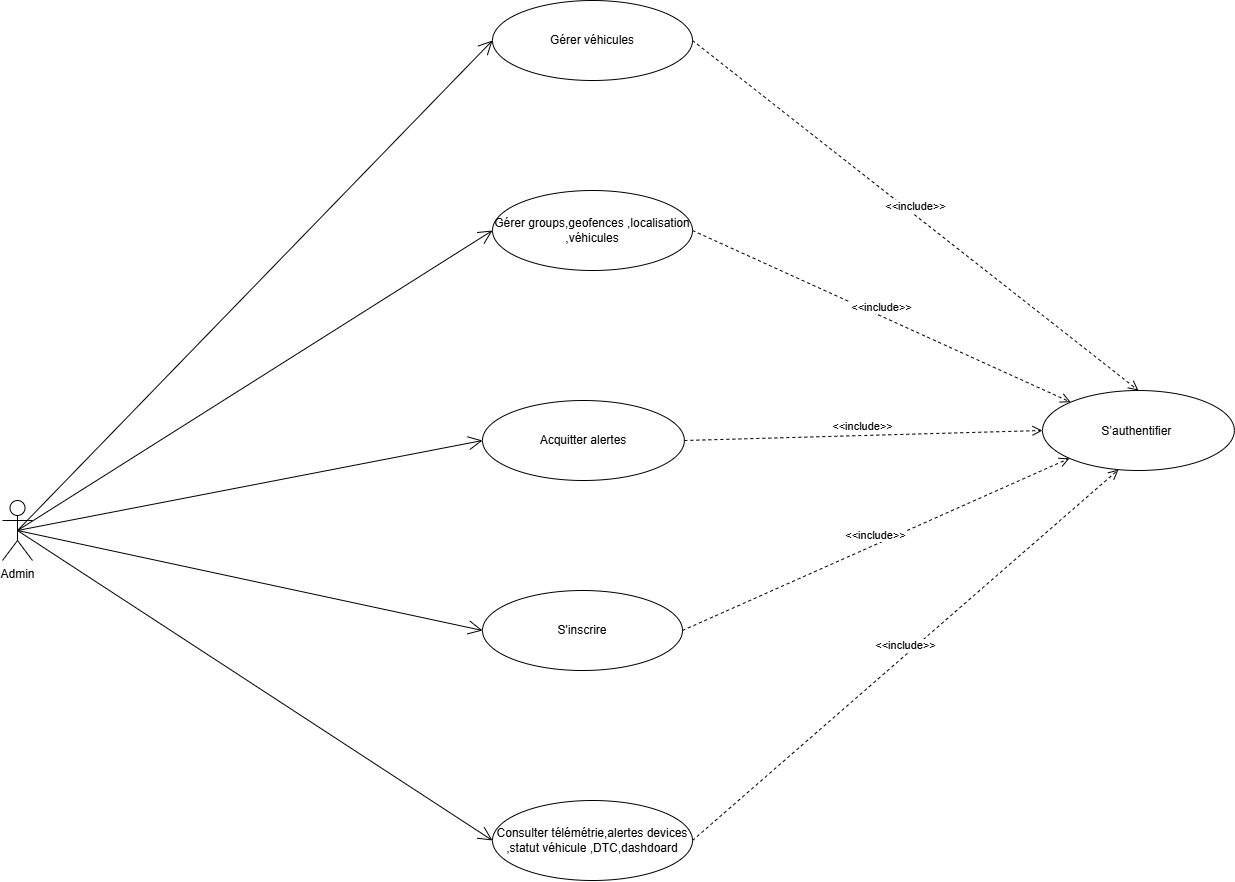

The diagram above was exported from draw.io. Its source (the exported page's mxGraphModel, read from the mxfile embedded in the PNG):
<mxGraphModel dx="2296" dy="921" grid="1" gridSize="10" guides="1" tooltips="1" connect="1" arrows="1" fold="1" page="1" pageScale="1" pageWidth="827" pageHeight="1169" math="0" shadow="0">
  <root>
    <mxCell id="0" />
    <mxCell id="1" parent="0" />
    <mxCell id="78zefCNAaeMP_jUgPpKg-1" parent="1" style="shape=umlActor;verticalLabelPosition=bottom;verticalAlign=top;html=1;outlineConnect=0;" value="Admin" vertex="1">
      <mxGeometry height="60" width="30" x="-90" y="590" as="geometry" />
    </mxCell>
    <mxCell id="78zefCNAaeMP_jUgPpKg-6" parent="1" style="ellipse;whiteSpace=wrap;html=1;" value="Gérer groups,geofences ,localisation ,véhicules" vertex="1">
      <mxGeometry height="80" width="200" x="400" y="280" as="geometry" />
    </mxCell>
    <mxCell id="78zefCNAaeMP_jUgPpKg-8" parent="1" style="ellipse;whiteSpace=wrap;html=1;" value="Acquitter alertes" vertex="1">
      <mxGeometry height="80" width="201.87" x="390" y="490" as="geometry" />
    </mxCell>
    <mxCell id="78zefCNAaeMP_jUgPpKg-10" parent="1" style="ellipse;whiteSpace=wrap;html=1;" value="Gérer véhicules" vertex="1">
      <mxGeometry height="80" width="200" x="400" y="90" as="geometry" />
    </mxCell>
    <mxCell id="78zefCNAaeMP_jUgPpKg-13" parent="1" style="ellipse;whiteSpace=wrap;html=1;" value="Consulter télémétrie,alertes devices ,statut véhicule ,DTC,dashdoard" vertex="1">
      <mxGeometry height="80" width="200" x="400" y="890" as="geometry" />
    </mxCell>
    <mxCell id="78zefCNAaeMP_jUgPpKg-19" parent="1" style="ellipse;whiteSpace=wrap;html=1;" value="S'inscrire" vertex="1">
      <mxGeometry height="80" width="200" x="390" y="680" as="geometry" />
    </mxCell>
    <mxCell id="78zefCNAaeMP_jUgPpKg-40" parent="1" style="ellipse;whiteSpace=wrap;html=1;" value="&lt;p style=&quot;line-height:150%&quot;&gt;S’authentifier&amp;nbsp;&lt;/p&gt;" vertex="1">
      <mxGeometry height="80" width="191.87" x="950" y="480" as="geometry" />
    </mxCell>
    <mxCell id="NYSfgsWT84t5xrg86Hoc-5" edge="1" parent="1" source="78zefCNAaeMP_jUgPpKg-1" style="endArrow=open;endFill=1;endSize=12;html=1;rounded=0;entryX=0;entryY=0.5;entryDx=0;entryDy=0;exitX=0.5;exitY=0.5;exitDx=0;exitDy=0;exitPerimeter=0;" target="78zefCNAaeMP_jUgPpKg-10" value="">
      <mxGeometry relative="1" width="160" as="geometry">
        <mxPoint x="10" y="319.23" as="sourcePoint" />
        <mxPoint x="170" y="319.23" as="targetPoint" />
      </mxGeometry>
    </mxCell>
    <mxCell id="NYSfgsWT84t5xrg86Hoc-6" edge="1" parent="1" source="78zefCNAaeMP_jUgPpKg-1" style="endArrow=open;endFill=1;endSize=12;html=1;rounded=0;entryX=0;entryY=0.5;entryDx=0;entryDy=0;exitX=0.5;exitY=0.5;exitDx=0;exitDy=0;exitPerimeter=0;" target="78zefCNAaeMP_jUgPpKg-6" value="">
      <mxGeometry relative="1" width="160" as="geometry">
        <mxPoint x="160" y="440" as="sourcePoint" />
        <mxPoint x="320" y="440" as="targetPoint" />
      </mxGeometry>
    </mxCell>
    <mxCell id="NYSfgsWT84t5xrg86Hoc-7" edge="1" parent="1" source="78zefCNAaeMP_jUgPpKg-1" style="endArrow=open;endFill=1;endSize=12;html=1;rounded=0;entryX=0;entryY=0.5;entryDx=0;entryDy=0;exitX=0.5;exitY=0.5;exitDx=0;exitDy=0;exitPerimeter=0;" target="78zefCNAaeMP_jUgPpKg-8" value="">
      <mxGeometry relative="1" width="160" as="geometry">
        <mxPoint x="-70" y="630" as="sourcePoint" />
        <mxPoint x="90" y="630" as="targetPoint" />
      </mxGeometry>
    </mxCell>
    <mxCell id="NYSfgsWT84t5xrg86Hoc-8" edge="1" parent="1" source="78zefCNAaeMP_jUgPpKg-1" style="endArrow=open;endFill=1;endSize=12;html=1;rounded=0;entryX=0;entryY=0.5;entryDx=0;entryDy=0;exitX=0.5;exitY=0.5;exitDx=0;exitDy=0;exitPerimeter=0;" target="78zefCNAaeMP_jUgPpKg-19" value="">
      <mxGeometry relative="1" width="160" as="geometry">
        <mxPoint x="170" y="758.46" as="sourcePoint" />
        <mxPoint x="330" y="758.46" as="targetPoint" />
      </mxGeometry>
    </mxCell>
    <mxCell id="NYSfgsWT84t5xrg86Hoc-9" edge="1" parent="1" source="78zefCNAaeMP_jUgPpKg-1" style="endArrow=open;endFill=1;endSize=12;html=1;rounded=0;entryX=0;entryY=0.5;entryDx=0;entryDy=0;exitX=0.5;exitY=0.5;exitDx=0;exitDy=0;exitPerimeter=0;" target="78zefCNAaeMP_jUgPpKg-13" value="">
      <mxGeometry relative="1" width="160" as="geometry">
        <mxPoint x="50" y="830" as="sourcePoint" />
        <mxPoint x="210" y="830" as="targetPoint" />
      </mxGeometry>
    </mxCell>
    <mxCell id="NYSfgsWT84t5xrg86Hoc-11" edge="1" parent="1" source="78zefCNAaeMP_jUgPpKg-8" style="html=1;verticalAlign=bottom;endArrow=open;dashed=1;endSize=8;curved=0;rounded=0;entryX=0;entryY=0.5;entryDx=0;entryDy=0;exitX=1;exitY=0.5;exitDx=0;exitDy=0;" target="78zefCNAaeMP_jUgPpKg-40" value="&amp;lt;&amp;lt;include&amp;gt;&amp;gt;">
      <mxGeometry relative="1" as="geometry">
        <Array as="points" />
        <mxPoint x="460" y="550" as="sourcePoint" />
        <mxPoint x="380" y="550" as="targetPoint" />
      </mxGeometry>
    </mxCell>
    <mxCell id="NYSfgsWT84t5xrg86Hoc-12" edge="1" parent="1" source="78zefCNAaeMP_jUgPpKg-10" style="html=1;verticalAlign=bottom;endArrow=open;dashed=1;endSize=8;curved=0;rounded=0;exitX=1;exitY=0.5;exitDx=0;exitDy=0;entryX=0.5;entryY=0;entryDx=0;entryDy=0;" target="78zefCNAaeMP_jUgPpKg-40" value="&amp;lt;&amp;lt;include&amp;gt;&amp;gt;">
      <mxGeometry relative="1" as="geometry">
        <mxPoint x="460" y="550" as="sourcePoint" />
        <mxPoint x="1140" y="450" as="targetPoint" />
      </mxGeometry>
    </mxCell>
    <mxCell id="NYSfgsWT84t5xrg86Hoc-13" edge="1" parent="1" source="78zefCNAaeMP_jUgPpKg-6" style="html=1;verticalAlign=bottom;endArrow=open;dashed=1;endSize=8;curved=0;rounded=0;exitX=1;exitY=0.5;exitDx=0;exitDy=0;entryX=0;entryY=0;entryDx=0;entryDy=0;" target="78zefCNAaeMP_jUgPpKg-40" value="&amp;lt;&amp;lt;include&amp;gt;&amp;gt;">
      <mxGeometry relative="1" as="geometry">
        <mxPoint x="550" y="550" as="sourcePoint" />
        <mxPoint x="470" y="550" as="targetPoint" />
      </mxGeometry>
    </mxCell>
    <mxCell id="NYSfgsWT84t5xrg86Hoc-14" edge="1" parent="1" source="78zefCNAaeMP_jUgPpKg-19" style="html=1;verticalAlign=bottom;endArrow=open;dashed=1;endSize=8;curved=0;rounded=0;entryX=0;entryY=1;entryDx=0;entryDy=0;exitX=1;exitY=0.5;exitDx=0;exitDy=0;" target="78zefCNAaeMP_jUgPpKg-40" value="&amp;lt;&amp;lt;include&amp;gt;&amp;gt;">
      <mxGeometry relative="1" as="geometry">
        <mxPoint x="720" y="780" as="sourcePoint" />
        <mxPoint x="470" y="550" as="targetPoint" />
      </mxGeometry>
    </mxCell>
    <mxCell id="NYSfgsWT84t5xrg86Hoc-15" edge="1" parent="1" source="78zefCNAaeMP_jUgPpKg-13" style="html=1;verticalAlign=bottom;endArrow=open;dashed=1;endSize=8;curved=0;rounded=0;entryX=0.396;entryY=0.989;entryDx=0;entryDy=0;entryPerimeter=0;exitX=1;exitY=0.5;exitDx=0;exitDy=0;" target="78zefCNAaeMP_jUgPpKg-40" value="&amp;lt;&amp;lt;include&amp;gt;&amp;gt;">
      <mxGeometry relative="1" as="geometry">
        <mxPoint x="960" y="820" as="sourcePoint" />
        <mxPoint x="880" y="820" as="targetPoint" />
      </mxGeometry>
    </mxCell>
  </root>
</mxGraphModel>